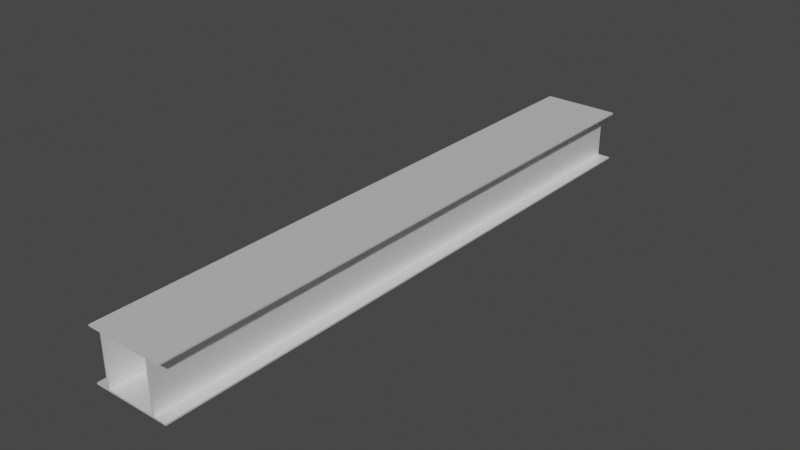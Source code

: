 # Source: VigaProyectoComsa.blend  (saved by Blender 2.93.20; exported with 4.5.12 LTS)
import bpy
from mathutils import Matrix  # noqa: F401  (used for matrix-valued properties, if any)

bpy.ops.wm.read_factory_settings(use_empty=True)
scene = bpy.context.scene
scene.name = 'Scene'

# ---- collections
col_vigaproyectocomsa = bpy.data.collections.new('VigaProyectoComsa'); scene.collection.children.link(col_vigaproyectocomsa)

# ---- images (referenced by path relative to the original .blend; pixels are not part of the script)
import os
ASSET_DIR = os.environ.get("B2B_ASSET_DIR", "")  # directory of the original .blend (textures are referenced by path, not embedded)
HERE = os.path.dirname(os.path.abspath(__file__))  # packed textures are extracted next to this script under _unpacked/

def load_image(name, relpath, width, height, colorspace="sRGB"):
    """Load a texture the original file referenced (path relative to the .blend, or extracted next to this script)."""
    p = next((c for c in (os.path.join(HERE, relpath), os.path.join(ASSET_DIR, relpath)) if relpath and os.path.exists(c)), "")
    if p:
        img = bpy.data.images.load(p, check_existing=True)
        img.name = name
    else:  # same state as the original file: an image datablock whose file is absent (Cycles renders it pink)
        img = bpy.data.images.new(name, width, height)
        img.source = "FILE"
        img.filepath = "//" + (relpath or name)
    img.colorspace_settings.name = colorspace
    return img
img_materiales_file8 = load_image('materiales:file8', '63_rusty dirty metal PBR texture-seamless.jpg', 1024, 1024, 'sRGB')

# ---- materials (node trees are filled in below, after node groups)
mat_materiales_t_metal_vigas = bpy.data.materials.new('materiales:t_metal_vigas')
mat_materiales_t_metal_vigas.use_transparent_shadow = False
mat_materiales_t_metal_vigas.diffuse_color = (1.0, 1.0, 1.0, 1.0)
mat_materiales_t_metal_vigas.roughness = 0.5528
mat_materiales_t_metal_vigas.specular_intensity = 1.0
mat_materiales_t_metal_vigas.metallic = 0.5

# ---- material node trees
mat_materiales_t_metal_vigas.use_nodes = True; mat_materiales_t_metal_vigas.node_tree.nodes.clear()
_N = mat_materiales_t_metal_vigas.node_tree.nodes; _L = mat_materiales_t_metal_vigas.node_tree.links
n0 = _N.new('ShaderNodeNormalMap'); n0.name = 'Normal Map'; n0.location = (-300, -300)
n0.label = 'Normal/Map'
n1 = _N.new('ShaderNodeTexCoord'); n1.name = 'Texture Coordinate'; n1.location = (-1500, 300)
n1.label = 'Texture Coords'
n2 = _N.new('ShaderNodeTexImage'); n2.name = 'Image Texture'; n2.location = (-597, 546)
n2.image = img_materiales_file8
n3 = _N.new('ShaderNodeMapping'); n3.name = 'Mapping'; n3.location = (-897, 546)
n3.vector_type = 'TEXTURE'
n3.inputs[1].default_value = (0.6591, -0.189, 0.0)
n3.inputs[2].default_value = (-0.0, -0.0, -58.0)
n4 = _N.new('ShaderNodeOutputMaterial'); n4.name = 'Material Output'; n4.location = (300, 300)
n5 = _N.new('ShaderNodeBsdfPrincipled'); n5.name = 'Principled BSDF'; n5.location = (10, 300)
n5.distribution = 'GGX'
n5.subsurface_method = 'BURLEY'
n5.inputs[0].default_value = (1.0, 1.0, 1.0, 1.0)
n5.inputs[1].default_value = 0.5
n5.inputs[2].default_value = 0.5528
n5.inputs[3].default_value = 1.45
n5.inputs[13].default_value = 1.0
n5.inputs[27].default_value = (0.0, 0.0, 0.0, 1.0)
n5.inputs[28].default_value = 1.0
_L.new(n5.outputs[0], n4.inputs[0])
_L.new(n0.outputs[0], n5.inputs[5])
_L.new(n3.outputs[0], n2.inputs[0])
_L.new(n1.outputs[2], n3.inputs[0])
n4.is_active_output = True

# ---- world
world_world = bpy.data.worlds.new('World'); scene.world = world_world
world_world.use_nodes = True; world_world.node_tree.nodes.clear()
_N = world_world.node_tree.nodes; _L = world_world.node_tree.links
n0 = _N.new('ShaderNodeOutputWorld'); n0.name = 'World Output'; n0.location = (300, 300)
n1 = _N.new('ShaderNodeBackground'); n1.name = 'Background'; n1.location = (10, 300)
n1.inputs[0].default_value = (0.05088, 0.05088, 0.05088, 1.0)
_L.new(n1.outputs[0], n0.inputs[0])
n0.is_active_output = True
world_world.color = (0.05088, 0.05088, 0.05088)
world_world.use_sun_shadow = False
world_world.sun_shadow_jitter_overblur = 0.0

# ---- meshes
me_mesh_2309 = bpy.data.meshes.new('Mesh.2309')
me_mesh_2309.from_pydata([(0.75, -11.6, 1.0), (-0.75, -11.6, 1.0), (-0.75, -11.6, 0.97), (-0.5, -11.6, 0.97), (-0.5, -11.6, 0.03), (-0.75, -11.6, 0.03), (-0.75, -11.6, 0.0), (0.75, -11.6, 0.0), (0.75, -11.6, 0.03), (0.5, -11.6, 0.03), (0.5, -11.6, 0.97), (0.75, -11.6, 0.97), (-0.465, -11.6, 0.97), (0.465, -11.6, 0.97), (0.465, -11.6, 0.03), (-0.465, -11.6, 0.03), (0.75, 0.0, 1.0), (0.75, 0.0, 0.97), (0.5, 0.0, 0.97), (0.5, 0.0, 0.03), (0.75, 0.0, 0.03), (0.75, 0.0, 0.0), (-0.75, 0.0, 0.0), (-0.75, 0.0, 0.03), (-0.5, 0.0, 0.03), (-0.5, 0.0, 0.97), (-0.75, 0.0, 0.97), (-0.75, 0.0, 1.0), (-0.465, 0.0, 0.97), (-0.465, 0.0, 0.03), (0.465, 0.0, 0.03), (0.465, 0.0, 0.97)], [], [(6, 7, 14, 15, 12, 0, 1, 2, 3, 4, 5), (26, 25, 3, 2), (22, 21, 7, 6), (14, 7, 8, 9, 10, 11, 0, 12, 13), (25, 24, 4, 3), (18, 17, 11, 10), (31, 28, 29, 22, 23, 24, 25, 26, 27, 16, 17, 18, 30), (21, 22, 29, 30, 18, 19, 20), (28, 31, 13, 12), (27, 26, 2, 1), (16, 27, 1, 0), (17, 16, 0, 11), (23, 22, 6, 5), (30, 29, 15, 14), (19, 18, 10, 9), (20, 19, 9, 8), (21, 20, 8, 7), (24, 23, 5, 4), (31, 30, 14, 13), (29, 28, 12, 15)])
me_mesh_2309.polygons.foreach_set('use_smooth', [True] * 20)
_k = set([(0, 1), (0, 11), (0, 16), (1, 2), (1, 27), (2, 3), (2, 26), (3, 4), (3, 25), (4, 5), (4, 24), (5, 6), (5, 23), (6, 7), (6, 22), (7, 8), (7, 21), (8, 9), (8, 20), (9, 10), (9, 19), (10, 11), (10, 18), (11, 17), (12, 13), (12, 15), (12, 28), (13, 14), (13, 31), (14, 15), (14, 30), (15, 29), (16, 17), (16, 27), (17, 18), (18, 19), (19, 20), (20, 21), (21, 22), (22, 23), (23, 24), (24, 25), (25, 26), (26, 27), (28, 29), (28, 31), (29, 30), (30, 31)])
me_mesh_2309.attributes.new('sharp_edge', 'BOOLEAN', 'EDGE').data.foreach_set('value', [ (min(e.vertices), max(e.vertices)) in _k for e in me_mesh_2309.edges])
_uv = me_mesh_2309.uv_layers.new(name='UVChannel_1')
_uv.uv.foreach_set('vector', [-2.461, -2.503e-08, 2.461, -2.503e-08, 1.526, 0.09843, -1.526, 0.09843, -1.526, 3.182, 2.461, 3.281, -2.461, 3.281, -2.461, 3.182, -1.64, 3.182, -1.64, 0.09843, -2.461, 0.09843, -4.461, -2.904e-07, -3.64, -2.904e-07, -3.64, 38.06, -4.461, 38.06, -4.461, -2.904e-07, 0.4606, -2.904e-07, 0.4606, 38.06, -4.461, 38.06, 1.526, 0.09843, 2.461, -2.503e-08, 2.461, 0.09843, 1.64, 0.09843, 1.64, 3.182, 2.461, 3.182, 2.461, 3.281, -1.526, 3.182, 1.526, 3.182, -2.904e-07, 3.182, -2.904e-07, 0.09843, 38.06, 0.09843, 38.06, 3.182, -0.3596, -2.904e-07, 0.4606, -2.904e-07, 0.4606, 38.06, -0.3596, 38.06, -1.526, 3.182, 1.526, 3.182, 1.526, 0.09843, 2.461, -2.503e-08, 2.461, 0.09843, 1.64, 0.09843, 1.64, 3.182, 2.461, 3.182, 2.461, 3.281, -2.461, 3.281, -2.461, 3.182, -1.64, 3.182, -1.526, 0.09843, -2.461, -2.503e-08, 2.461, -2.503e-08, 1.526, 0.09843, -1.526, 0.09843, -1.64, 3.182, -1.64, 0.09843, -2.461, 0.09843, -3.526, -2.904e-07, -0.4744, -2.904e-07, -0.4744, 38.06, -3.526, 38.06, -2.904e-07, 3.281, -2.904e-07, 3.182, 38.06, 3.182, 38.06, 3.281, -0.4606, -2.904e-07, 4.461, -2.904e-07, 4.461, 38.06, -0.4606, 38.06, 2.904e-07, 3.182, 2.904e-07, 3.281, -38.06, 3.281, -38.06, 3.182, -2.904e-07, 0.09843, -2.904e-07, 2.229e-09, 38.06, 2.229e-09, 38.06, 0.09843, 0.4744, -2.904e-07, 3.526, -2.904e-07, 3.526, 38.06, 0.4744, 38.06, 2.904e-07, 0.09843, 2.904e-07, 3.182, -38.06, 3.182, -38.06, 0.09843, -0.4606, -2.904e-07, 0.3596, -2.904e-07, 0.3596, 38.06, -0.4606, 38.06, 2.904e-07, 0.0, 2.904e-07, 0.09843, -38.06, 0.09843, -38.06, 0.0, 3.64, -2.904e-07, 4.461, -2.904e-07, 4.461, 38.06, 3.64, 38.06, -2.904e-07, 3.182, -2.904e-07, 0.09843, 38.06, 0.09843, 38.06, 3.182, 2.904e-07, 0.09843, 2.904e-07, 3.182, -38.06, 3.182, -38.06, 0.09843])
me_mesh_2309.materials.append(mat_materiales_t_metal_vigas)
me_mesh_2309.use_remesh_fix_poles = True
me_mesh_2309.use_remesh_preserve_attributes = False
me_mesh_2309.update()
me_mesh_2309.normals_split_custom_set([tuple(v) for v in zip(*[iter([0.0, -1.0, 0.0, 0.0, -1.0, 0.0, 0.0, -1.0, 0.0, 0.0, -1.0, 0.0, 0.0, -1.0, 0.0, 0.0, -1.0, 0.0, 0.0, -1.0, 0.0, 0.0, -1.0, 0.0, 0.0, -1.0, 0.0, -2.301e-08, -1.0, -0.0004794, 0.0, -1.0, 0.0, 0.0, 0.0, -1.0, 0.0, 0.0, -1.0, 0.0, 0.0, -1.0, 0.0, 0.0, -1.0, 0.0, 0.0, -1.0, 0.0, 0.0, -1.0, 0.0, 0.0, -1.0, 0.0, 0.0, -1.0, 0.0, -1.0, 0.0, 0.0, -1.0, 0.0, 0.0, -1.0, 0.0, 0.0, -1.0, 0.0, 0.0, -1.0, 0.0, 0.0, -1.0, 0.0, 0.0, -1.0, 0.0, 0.0, -1.0, 0.0, 0.0, -1.0, 0.0, -1.0, 0.0, 0.0, -1.0, 0.0, 0.0, -1.0, 0.0, 0.0, -1.0, 0.0, 0.0, 0.0, 0.0, -1.0, 0.0, 0.0, -1.0, 0.0, 0.0, -1.0, 0.0, 0.0, -1.0, 0.0, 1.0, 0.0, 0.0, 1.0, 0.0, 0.0, 1.0, 0.0, 0.0, 1.0, 0.0, 0.0, 1.0, 0.0, 0.0, 1.0, 0.0, 0.0, 1.0, 0.0, 0.0, 1.0, 0.0, 0.0, 1.0, 0.0, 0.0, 1.0, 0.0, 0.0, 1.0, 0.0, 0.0, 1.0, 0.0, 0.0, 1.0, 0.0, 0.0, 1.0, 0.0, 0.0, 1.0, 0.0, 0.0, 1.0, 0.0, 0.0, 1.0, 0.0, 0.0, 1.0, 0.0, 0.0, 1.0, 0.0, 0.0, 1.0, 0.0, 0.0, 0.0, -1.0, 0.0, 0.0, -1.0, 0.0, 0.0, -1.0, 0.0, 0.0, -1.0, -1.0, 0.0, 0.0, -1.0, 0.0, 0.0, -1.0, 0.0, 0.0, -1.0, 0.0, 0.0, 0.0, 0.0, 1.0, 0.0, 0.0, 1.0, 0.0, 0.0, 1.0, 0.0, 0.0, 1.0, 1.0, 0.0, 0.0, 1.0, 0.0, 0.0, 1.0, 0.0, 0.0, 1.0, 0.0, 0.0, -1.0, 0.0, 0.0, -1.0, 0.0, 0.0, -1.0, 0.0, 0.0, -1.0, 0.0, 0.0, 0.0, 0.0, 1.0, 0.0, 0.0, 1.0, 0.0, 0.0, 1.0, 0.0, 0.0, 1.0, 1.0, 0.0, 0.0, 1.0, 0.0, 0.0, 1.0, 0.0, 0.0, 1.0, 0.0, 0.0, 0.0, 0.0, 1.0, 0.0, 0.0, 1.0, 0.0, 0.0, 1.0, 0.0, 0.0, 1.0, 1.0, 0.0, 0.0, 1.0, 0.0, 0.0, 1.0, 0.0, 0.0, 1.0, 0.0, 0.0, 0.0, 0.0, 1.0, 0.0, 0.0, 1.0, 0.0, 0.0, 1.0, 0.0, 0.0, 1.0, -1.0, 0.0, 0.0, -1.0, 0.0, 0.0, -1.0, 0.0, 0.0, -1.0, 0.0, 0.0, 1.0, 0.0, 0.0, 1.0, 0.0, 0.0, 1.0, 0.0, 0.0, 1.0, 0.0, 0.0])] * 3)])

# ---- objects
ob_vigaproyectocomsa = bpy.data.objects.new('VigaProyectoComsa', me_mesh_2309)

# ---- transforms, parenting, visibility, modifiers, constraints
ob_vigaproyectocomsa.location = (0.0, 0.0, 0.0)
ob_vigaproyectocomsa.color = (0.8, 0.8, 0.8, 1.0)

# ---- collection membership
col_vigaproyectocomsa.objects.link(ob_vigaproyectocomsa)

# ---- scene / render settings (as saved in the file)
scene.frame_start = 1; scene.frame_end = 250; scene.frame_set(1)
scene.render.engine = 'BLENDER_EEVEE_NEXT'
scene.cycles.use_denoising = False
scene.cycles.samples = 128
scene.cycles.sampling_pattern = 'TABULATED_SOBOL'
scene.cycles.use_adaptive_sampling = False
scene.cycles.use_light_tree = False
scene.view_settings.view_transform = 'Filmic'
bpy.context.view_layer.update()

# ---- added for rendering (the .blend has no active camera and no usable light): camera, sun
cam_auto = bpy.data.cameras.new('AutoCamera')
cam_auto.lens = 50.0
cam_auto.sensor_width = 36.0
cam_auto.clip_end = 1000.0
ob_auto_camera = bpy.data.objects.new('AutoCamera', cam_auto)
scene.collection.objects.link(ob_auto_camera)
ob_auto_camera.location = (10.8614, -18.8337, 9.18915)
ob_auto_camera.rotation_euler = (1.09748, -7.21219e-08, 0.694738)
scene.camera = ob_auto_camera
light_auto_sun = bpy.data.lights.new('AutoSun', 'SUN')
light_auto_sun.energy = 3.0
light_auto_sun.angle = 0.0523599
ob_auto_sun = bpy.data.objects.new('AutoSun', light_auto_sun)
scene.collection.objects.link(ob_auto_sun)
ob_auto_sun.rotation_euler = (0.872665, 0.174533, 0.523599)
bpy.context.view_layer.update()
